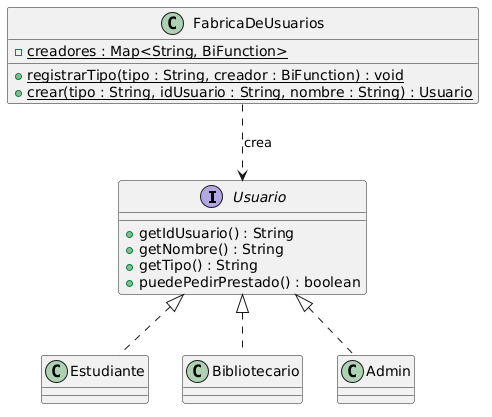

The diagram above was rendered by PlantUML. Its source (embedded in the PNG):
@startuml
interface Usuario {
    + getIdUsuario() : String
    + getNombre() : String
    + getTipo() : String
    + puedePedirPrestado() : boolean
}

class Estudiante    implements Usuario
class Bibliotecario implements Usuario
class Admin         implements Usuario

class FabricaDeUsuarios {
    - {static} creadores : Map<String, BiFunction>
    + {static} registrarTipo(tipo : String, creador : BiFunction) : void
    + {static} crear(tipo : String, idUsuario : String, nombre : String) : Usuario
}

FabricaDeUsuarios ..> Usuario : crea
@enduml